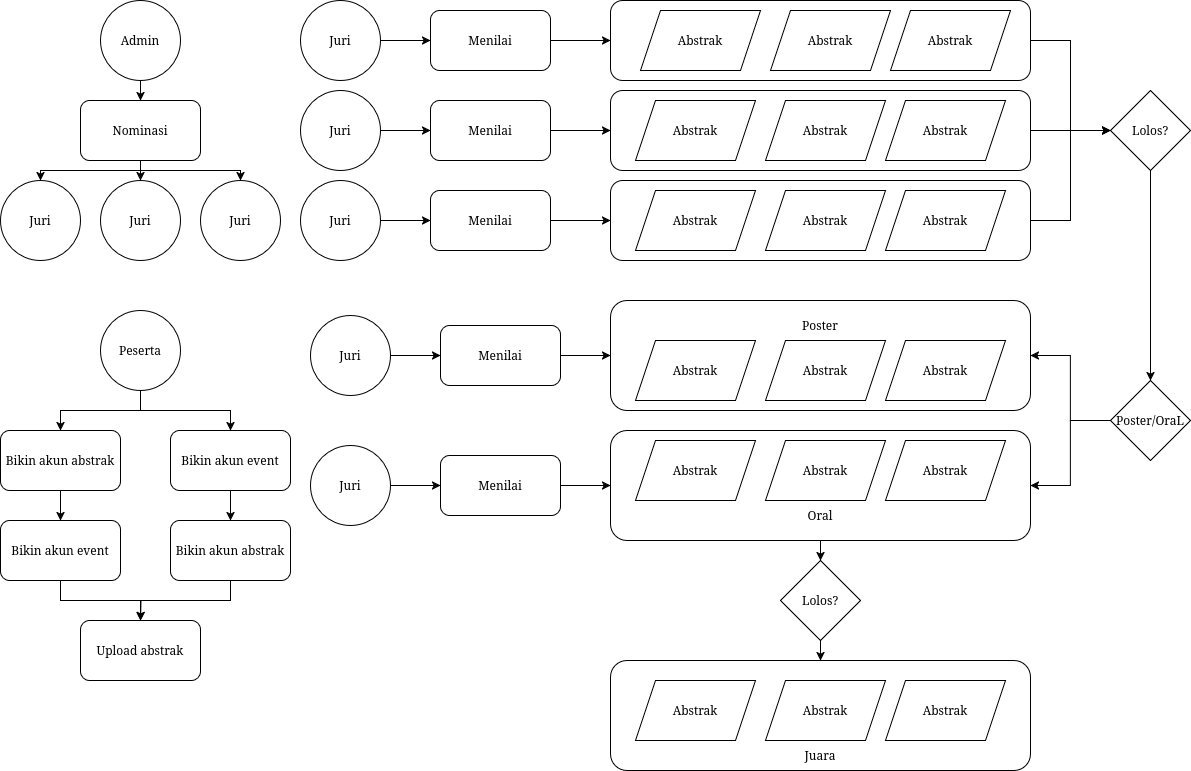

The diagram above was exported from draw.io. Its source (the exported page's mxGraphModel, read from the mxfile embedded in the PNG):
<mxGraphModel dx="1743" dy="647" grid="1" gridSize="10" guides="1" tooltips="1" connect="1" arrows="1" fold="1" page="1" pageScale="1" pageWidth="850" pageHeight="1100" math="0" shadow="0">
  <root>
    <mxCell id="0" />
    <mxCell id="1" parent="0" />
    <mxCell id="LxLcQwXn86gp83WsBh0P-111" style="edgeStyle=orthogonalEdgeStyle;rounded=0;orthogonalLoop=1;jettySize=auto;html=1;exitX=1;exitY=0.5;exitDx=0;exitDy=0;entryX=0;entryY=0.5;entryDx=0;entryDy=0;" parent="1" source="LxLcQwXn86gp83WsBh0P-47" target="LxLcQwXn86gp83WsBh0P-108" edge="1">
      <mxGeometry relative="1" as="geometry" />
    </mxCell>
    <mxCell id="LxLcQwXn86gp83WsBh0P-47" value="" style="rounded=1;whiteSpace=wrap;html=1;" parent="1" vertex="1">
      <mxGeometry x="420" y="470" width="420" height="80" as="geometry" />
    </mxCell>
    <mxCell id="LxLcQwXn86gp83WsBh0P-110" style="edgeStyle=orthogonalEdgeStyle;rounded=0;orthogonalLoop=1;jettySize=auto;html=1;exitX=1;exitY=0.5;exitDx=0;exitDy=0;entryX=0;entryY=0.5;entryDx=0;entryDy=0;" parent="1" source="LxLcQwXn86gp83WsBh0P-46" target="LxLcQwXn86gp83WsBh0P-108" edge="1">
      <mxGeometry relative="1" as="geometry" />
    </mxCell>
    <mxCell id="LxLcQwXn86gp83WsBh0P-46" value="" style="rounded=1;whiteSpace=wrap;html=1;" parent="1" vertex="1">
      <mxGeometry x="420" y="560" width="420" height="80" as="geometry" />
    </mxCell>
    <mxCell id="LxLcQwXn86gp83WsBh0P-109" style="edgeStyle=orthogonalEdgeStyle;rounded=0;orthogonalLoop=1;jettySize=auto;html=1;exitX=1;exitY=0.5;exitDx=0;exitDy=0;entryX=0;entryY=0.5;entryDx=0;entryDy=0;" parent="1" source="LxLcQwXn86gp83WsBh0P-43" target="LxLcQwXn86gp83WsBh0P-108" edge="1">
      <mxGeometry relative="1" as="geometry" />
    </mxCell>
    <mxCell id="LxLcQwXn86gp83WsBh0P-43" value="" style="rounded=1;whiteSpace=wrap;html=1;" parent="1" vertex="1">
      <mxGeometry x="420" y="650" width="420" height="80" as="geometry" />
    </mxCell>
    <mxCell id="LxLcQwXn86gp83WsBh0P-166" style="edgeStyle=orthogonalEdgeStyle;rounded=0;orthogonalLoop=1;jettySize=auto;html=1;exitX=0.5;exitY=1;exitDx=0;exitDy=0;entryX=0.5;entryY=0;entryDx=0;entryDy=0;" parent="1" source="LxLcQwXn86gp83WsBh0P-3" target="LxLcQwXn86gp83WsBh0P-8" edge="1">
      <mxGeometry relative="1" as="geometry" />
    </mxCell>
    <mxCell id="LxLcQwXn86gp83WsBh0P-3" value="Bikin akun event" style="rounded=1;whiteSpace=wrap;html=1;" parent="1" vertex="1">
      <mxGeometry x="-20" y="900" width="120" height="60" as="geometry" />
    </mxCell>
    <mxCell id="LxLcQwXn86gp83WsBh0P-165" style="edgeStyle=orthogonalEdgeStyle;rounded=0;orthogonalLoop=1;jettySize=auto;html=1;exitX=0.5;exitY=1;exitDx=0;exitDy=0;entryX=0.5;entryY=0;entryDx=0;entryDy=0;" parent="1" source="LxLcQwXn86gp83WsBh0P-4" target="LxLcQwXn86gp83WsBh0P-6" edge="1">
      <mxGeometry relative="1" as="geometry" />
    </mxCell>
    <mxCell id="LxLcQwXn86gp83WsBh0P-4" value="Bikin akun abstrak" style="rounded=1;whiteSpace=wrap;html=1;" parent="1" vertex="1">
      <mxGeometry x="-190" y="900" width="120" height="60" as="geometry" />
    </mxCell>
    <mxCell id="LxLcQwXn86gp83WsBh0P-5" value="Upload abstrak" style="rounded=1;whiteSpace=wrap;html=1;" parent="1" vertex="1">
      <mxGeometry x="-110" y="1090" width="120" height="60" as="geometry" />
    </mxCell>
    <mxCell id="LxLcQwXn86gp83WsBh0P-168" style="edgeStyle=orthogonalEdgeStyle;rounded=0;orthogonalLoop=1;jettySize=auto;html=1;exitX=0.5;exitY=1;exitDx=0;exitDy=0;" parent="1" source="LxLcQwXn86gp83WsBh0P-6" edge="1">
      <mxGeometry relative="1" as="geometry">
        <mxPoint x="-50" y="1090" as="targetPoint" />
      </mxGeometry>
    </mxCell>
    <mxCell id="LxLcQwXn86gp83WsBh0P-6" value="Bikin akun event" style="rounded=1;whiteSpace=wrap;html=1;" parent="1" vertex="1">
      <mxGeometry x="-190" y="990" width="120" height="60" as="geometry" />
    </mxCell>
    <mxCell id="LxLcQwXn86gp83WsBh0P-167" style="edgeStyle=orthogonalEdgeStyle;rounded=0;orthogonalLoop=1;jettySize=auto;html=1;exitX=0.5;exitY=1;exitDx=0;exitDy=0;entryX=0.5;entryY=0;entryDx=0;entryDy=0;" parent="1" source="LxLcQwXn86gp83WsBh0P-8" target="LxLcQwXn86gp83WsBh0P-5" edge="1">
      <mxGeometry relative="1" as="geometry" />
    </mxCell>
    <mxCell id="LxLcQwXn86gp83WsBh0P-8" value="Bikin akun abstrak" style="rounded=1;whiteSpace=wrap;html=1;" parent="1" vertex="1">
      <mxGeometry x="-20" y="990" width="120" height="60" as="geometry" />
    </mxCell>
    <mxCell id="LxLcQwXn86gp83WsBh0P-163" style="edgeStyle=orthogonalEdgeStyle;rounded=0;orthogonalLoop=1;jettySize=auto;html=1;exitX=0.5;exitY=1;exitDx=0;exitDy=0;entryX=0.5;entryY=0;entryDx=0;entryDy=0;" parent="1" source="LxLcQwXn86gp83WsBh0P-13" target="LxLcQwXn86gp83WsBh0P-4" edge="1">
      <mxGeometry relative="1" as="geometry" />
    </mxCell>
    <mxCell id="LxLcQwXn86gp83WsBh0P-164" style="edgeStyle=orthogonalEdgeStyle;rounded=0;orthogonalLoop=1;jettySize=auto;html=1;exitX=0.5;exitY=1;exitDx=0;exitDy=0;entryX=0.5;entryY=0;entryDx=0;entryDy=0;" parent="1" source="LxLcQwXn86gp83WsBh0P-13" target="LxLcQwXn86gp83WsBh0P-3" edge="1">
      <mxGeometry relative="1" as="geometry" />
    </mxCell>
    <mxCell id="LxLcQwXn86gp83WsBh0P-13" value="Peserta" style="ellipse;whiteSpace=wrap;html=1;aspect=fixed;" parent="1" vertex="1">
      <mxGeometry x="-90" y="780" width="80" height="80" as="geometry" />
    </mxCell>
    <mxCell id="LxLcQwXn86gp83WsBh0P-16" value="Juri" style="ellipse;whiteSpace=wrap;html=1;aspect=fixed;" parent="1" vertex="1">
      <mxGeometry x="-90" y="650" width="80" height="80" as="geometry" />
    </mxCell>
    <mxCell id="LxLcQwXn86gp83WsBh0P-67" style="edgeStyle=orthogonalEdgeStyle;rounded=0;orthogonalLoop=1;jettySize=auto;html=1;exitX=0.5;exitY=1;exitDx=0;exitDy=0;entryX=0.5;entryY=0;entryDx=0;entryDy=0;" parent="1" source="LxLcQwXn86gp83WsBh0P-17" target="LxLcQwXn86gp83WsBh0P-18" edge="1">
      <mxGeometry relative="1" as="geometry" />
    </mxCell>
    <mxCell id="LxLcQwXn86gp83WsBh0P-17" value="Admin" style="ellipse;whiteSpace=wrap;html=1;aspect=fixed;" parent="1" vertex="1">
      <mxGeometry x="-90" y="470" width="80" height="80" as="geometry" />
    </mxCell>
    <mxCell id="LxLcQwXn86gp83WsBh0P-68" style="edgeStyle=orthogonalEdgeStyle;rounded=0;orthogonalLoop=1;jettySize=auto;html=1;exitX=0.5;exitY=1;exitDx=0;exitDy=0;entryX=0.5;entryY=0;entryDx=0;entryDy=0;" parent="1" source="LxLcQwXn86gp83WsBh0P-18" target="LxLcQwXn86gp83WsBh0P-16" edge="1">
      <mxGeometry relative="1" as="geometry" />
    </mxCell>
    <mxCell id="LxLcQwXn86gp83WsBh0P-69" style="edgeStyle=orthogonalEdgeStyle;rounded=0;orthogonalLoop=1;jettySize=auto;html=1;exitX=0.5;exitY=1;exitDx=0;exitDy=0;" parent="1" source="LxLcQwXn86gp83WsBh0P-18" target="LxLcQwXn86gp83WsBh0P-21" edge="1">
      <mxGeometry relative="1" as="geometry">
        <Array as="points">
          <mxPoint x="-50" y="640" />
          <mxPoint x="50" y="640" />
        </Array>
      </mxGeometry>
    </mxCell>
    <mxCell id="LxLcQwXn86gp83WsBh0P-70" style="edgeStyle=orthogonalEdgeStyle;rounded=0;orthogonalLoop=1;jettySize=auto;html=1;exitX=0.5;exitY=1;exitDx=0;exitDy=0;" parent="1" source="LxLcQwXn86gp83WsBh0P-18" target="LxLcQwXn86gp83WsBh0P-22" edge="1">
      <mxGeometry relative="1" as="geometry">
        <Array as="points">
          <mxPoint x="-50" y="640" />
          <mxPoint x="-150" y="640" />
        </Array>
      </mxGeometry>
    </mxCell>
    <mxCell id="LxLcQwXn86gp83WsBh0P-18" value="Nominasi" style="rounded=1;whiteSpace=wrap;html=1;" parent="1" vertex="1">
      <mxGeometry x="-110" y="570" width="120" height="60" as="geometry" />
    </mxCell>
    <mxCell id="LxLcQwXn86gp83WsBh0P-21" value="Juri" style="ellipse;whiteSpace=wrap;html=1;aspect=fixed;" parent="1" vertex="1">
      <mxGeometry x="10" y="650" width="80" height="80" as="geometry" />
    </mxCell>
    <mxCell id="LxLcQwXn86gp83WsBh0P-22" value="Juri" style="ellipse;whiteSpace=wrap;html=1;aspect=fixed;" parent="1" vertex="1">
      <mxGeometry x="-190" y="650" width="80" height="80" as="geometry" />
    </mxCell>
    <mxCell id="LxLcQwXn86gp83WsBh0P-54" value="" style="rounded=1;whiteSpace=wrap;html=1;" parent="1" vertex="1">
      <mxGeometry x="420" y="770" width="420" height="110" as="geometry" />
    </mxCell>
    <mxCell id="LxLcQwXn86gp83WsBh0P-157" style="edgeStyle=orthogonalEdgeStyle;rounded=0;orthogonalLoop=1;jettySize=auto;html=1;exitX=0.5;exitY=1;exitDx=0;exitDy=0;entryX=0.5;entryY=0;entryDx=0;entryDy=0;" parent="1" source="LxLcQwXn86gp83WsBh0P-55" target="LxLcQwXn86gp83WsBh0P-156" edge="1">
      <mxGeometry relative="1" as="geometry" />
    </mxCell>
    <mxCell id="LxLcQwXn86gp83WsBh0P-55" value="" style="rounded=1;whiteSpace=wrap;html=1;" parent="1" vertex="1">
      <mxGeometry x="420" y="900" width="420" height="110" as="geometry" />
    </mxCell>
    <mxCell id="LxLcQwXn86gp83WsBh0P-65" value="Poster" style="text;html=1;align=center;verticalAlign=middle;whiteSpace=wrap;rounded=0;" parent="1" vertex="1">
      <mxGeometry x="600" y="780" width="60" height="30" as="geometry" />
    </mxCell>
    <mxCell id="LxLcQwXn86gp83WsBh0P-66" value="Oral" style="text;html=1;align=center;verticalAlign=middle;whiteSpace=wrap;rounded=0;" parent="1" vertex="1">
      <mxGeometry x="600" y="970" width="60" height="30" as="geometry" />
    </mxCell>
    <mxCell id="LxLcQwXn86gp83WsBh0P-80" style="edgeStyle=orthogonalEdgeStyle;rounded=0;orthogonalLoop=1;jettySize=auto;html=1;exitX=1;exitY=0.5;exitDx=0;exitDy=0;entryX=0;entryY=0.5;entryDx=0;entryDy=0;" parent="1" source="LxLcQwXn86gp83WsBh0P-71" target="LxLcQwXn86gp83WsBh0P-78" edge="1">
      <mxGeometry relative="1" as="geometry" />
    </mxCell>
    <mxCell id="LxLcQwXn86gp83WsBh0P-71" value="Juri" style="ellipse;whiteSpace=wrap;html=1;aspect=fixed;" parent="1" vertex="1">
      <mxGeometry x="110" y="560" width="80" height="80" as="geometry" />
    </mxCell>
    <mxCell id="LxLcQwXn86gp83WsBh0P-76" style="edgeStyle=orthogonalEdgeStyle;rounded=0;orthogonalLoop=1;jettySize=auto;html=1;exitX=1;exitY=0.5;exitDx=0;exitDy=0;entryX=0;entryY=0.5;entryDx=0;entryDy=0;" parent="1" source="LxLcQwXn86gp83WsBh0P-72" target="LxLcQwXn86gp83WsBh0P-75" edge="1">
      <mxGeometry relative="1" as="geometry" />
    </mxCell>
    <mxCell id="LxLcQwXn86gp83WsBh0P-72" value="Juri" style="ellipse;whiteSpace=wrap;html=1;aspect=fixed;" parent="1" vertex="1">
      <mxGeometry x="110" y="470" width="80" height="80" as="geometry" />
    </mxCell>
    <mxCell id="LxLcQwXn86gp83WsBh0P-82" style="edgeStyle=orthogonalEdgeStyle;rounded=0;orthogonalLoop=1;jettySize=auto;html=1;exitX=1;exitY=0.5;exitDx=0;exitDy=0;entryX=0;entryY=0.5;entryDx=0;entryDy=0;" parent="1" source="LxLcQwXn86gp83WsBh0P-73" target="LxLcQwXn86gp83WsBh0P-79" edge="1">
      <mxGeometry relative="1" as="geometry" />
    </mxCell>
    <mxCell id="LxLcQwXn86gp83WsBh0P-73" value="Juri" style="ellipse;whiteSpace=wrap;html=1;aspect=fixed;" parent="1" vertex="1">
      <mxGeometry x="110" y="650" width="80" height="80" as="geometry" />
    </mxCell>
    <mxCell id="LxLcQwXn86gp83WsBh0P-77" style="edgeStyle=orthogonalEdgeStyle;rounded=0;orthogonalLoop=1;jettySize=auto;html=1;exitX=1;exitY=0.5;exitDx=0;exitDy=0;entryX=0;entryY=0.5;entryDx=0;entryDy=0;" parent="1" source="LxLcQwXn86gp83WsBh0P-75" target="LxLcQwXn86gp83WsBh0P-47" edge="1">
      <mxGeometry relative="1" as="geometry" />
    </mxCell>
    <mxCell id="LxLcQwXn86gp83WsBh0P-75" value="Menilai" style="rounded=1;whiteSpace=wrap;html=1;" parent="1" vertex="1">
      <mxGeometry x="240" y="480" width="120" height="60" as="geometry" />
    </mxCell>
    <mxCell id="LxLcQwXn86gp83WsBh0P-81" style="edgeStyle=orthogonalEdgeStyle;rounded=0;orthogonalLoop=1;jettySize=auto;html=1;exitX=1;exitY=0.5;exitDx=0;exitDy=0;entryX=0;entryY=0.5;entryDx=0;entryDy=0;" parent="1" source="LxLcQwXn86gp83WsBh0P-78" target="LxLcQwXn86gp83WsBh0P-46" edge="1">
      <mxGeometry relative="1" as="geometry" />
    </mxCell>
    <mxCell id="LxLcQwXn86gp83WsBh0P-78" value="Menilai" style="rounded=1;whiteSpace=wrap;html=1;" parent="1" vertex="1">
      <mxGeometry x="240" y="570" width="120" height="60" as="geometry" />
    </mxCell>
    <mxCell id="LxLcQwXn86gp83WsBh0P-83" style="edgeStyle=orthogonalEdgeStyle;rounded=0;orthogonalLoop=1;jettySize=auto;html=1;exitX=1;exitY=0.5;exitDx=0;exitDy=0;entryX=0;entryY=0.5;entryDx=0;entryDy=0;" parent="1" source="LxLcQwXn86gp83WsBh0P-79" target="LxLcQwXn86gp83WsBh0P-43" edge="1">
      <mxGeometry relative="1" as="geometry" />
    </mxCell>
    <mxCell id="LxLcQwXn86gp83WsBh0P-79" value="Menilai" style="rounded=1;whiteSpace=wrap;html=1;" parent="1" vertex="1">
      <mxGeometry x="240" y="660" width="120" height="60" as="geometry" />
    </mxCell>
    <mxCell id="LxLcQwXn86gp83WsBh0P-84" value="Abstrak" style="shape=parallelogram;perimeter=parallelogramPerimeter;whiteSpace=wrap;html=1;fixedSize=1;" parent="1" vertex="1">
      <mxGeometry x="450" y="480" width="120" height="60" as="geometry" />
    </mxCell>
    <mxCell id="LxLcQwXn86gp83WsBh0P-85" value="Abstrak" style="shape=parallelogram;perimeter=parallelogramPerimeter;whiteSpace=wrap;html=1;fixedSize=1;" parent="1" vertex="1">
      <mxGeometry x="580" y="480" width="120" height="60" as="geometry" />
    </mxCell>
    <mxCell id="LxLcQwXn86gp83WsBh0P-86" value="Abstrak" style="shape=parallelogram;perimeter=parallelogramPerimeter;whiteSpace=wrap;html=1;fixedSize=1;" parent="1" vertex="1">
      <mxGeometry x="700" y="480" width="120" height="60" as="geometry" />
    </mxCell>
    <mxCell id="LxLcQwXn86gp83WsBh0P-87" value="Abstrak" style="shape=parallelogram;perimeter=parallelogramPerimeter;whiteSpace=wrap;html=1;fixedSize=1;" parent="1" vertex="1">
      <mxGeometry x="445" y="570" width="120" height="60" as="geometry" />
    </mxCell>
    <mxCell id="LxLcQwXn86gp83WsBh0P-88" value="Abstrak" style="shape=parallelogram;perimeter=parallelogramPerimeter;whiteSpace=wrap;html=1;fixedSize=1;" parent="1" vertex="1">
      <mxGeometry x="575" y="570" width="120" height="60" as="geometry" />
    </mxCell>
    <mxCell id="LxLcQwXn86gp83WsBh0P-89" value="Abstrak" style="shape=parallelogram;perimeter=parallelogramPerimeter;whiteSpace=wrap;html=1;fixedSize=1;" parent="1" vertex="1">
      <mxGeometry x="695" y="570" width="120" height="60" as="geometry" />
    </mxCell>
    <mxCell id="LxLcQwXn86gp83WsBh0P-90" value="Abstrak" style="shape=parallelogram;perimeter=parallelogramPerimeter;whiteSpace=wrap;html=1;fixedSize=1;" parent="1" vertex="1">
      <mxGeometry x="445" y="660" width="120" height="60" as="geometry" />
    </mxCell>
    <mxCell id="LxLcQwXn86gp83WsBh0P-91" value="Abstrak" style="shape=parallelogram;perimeter=parallelogramPerimeter;whiteSpace=wrap;html=1;fixedSize=1;" parent="1" vertex="1">
      <mxGeometry x="575" y="660" width="120" height="60" as="geometry" />
    </mxCell>
    <mxCell id="LxLcQwXn86gp83WsBh0P-92" value="Abstrak" style="shape=parallelogram;perimeter=parallelogramPerimeter;whiteSpace=wrap;html=1;fixedSize=1;" parent="1" vertex="1">
      <mxGeometry x="695" y="660" width="120" height="60" as="geometry" />
    </mxCell>
    <mxCell id="LxLcQwXn86gp83WsBh0P-102" value="Abstrak" style="shape=parallelogram;perimeter=parallelogramPerimeter;whiteSpace=wrap;html=1;fixedSize=1;" parent="1" vertex="1">
      <mxGeometry x="445" y="810" width="120" height="60" as="geometry" />
    </mxCell>
    <mxCell id="LxLcQwXn86gp83WsBh0P-103" value="Abstrak" style="shape=parallelogram;perimeter=parallelogramPerimeter;whiteSpace=wrap;html=1;fixedSize=1;" parent="1" vertex="1">
      <mxGeometry x="575" y="810" width="120" height="60" as="geometry" />
    </mxCell>
    <mxCell id="LxLcQwXn86gp83WsBh0P-104" value="Abstrak" style="shape=parallelogram;perimeter=parallelogramPerimeter;whiteSpace=wrap;html=1;fixedSize=1;" parent="1" vertex="1">
      <mxGeometry x="695" y="810" width="120" height="60" as="geometry" />
    </mxCell>
    <mxCell id="LxLcQwXn86gp83WsBh0P-105" value="Abstrak" style="shape=parallelogram;perimeter=parallelogramPerimeter;whiteSpace=wrap;html=1;fixedSize=1;" parent="1" vertex="1">
      <mxGeometry x="445" y="910" width="120" height="60" as="geometry" />
    </mxCell>
    <mxCell id="LxLcQwXn86gp83WsBh0P-106" value="Abstrak" style="shape=parallelogram;perimeter=parallelogramPerimeter;whiteSpace=wrap;html=1;fixedSize=1;" parent="1" vertex="1">
      <mxGeometry x="575" y="910" width="120" height="60" as="geometry" />
    </mxCell>
    <mxCell id="LxLcQwXn86gp83WsBh0P-107" value="Abstrak" style="shape=parallelogram;perimeter=parallelogramPerimeter;whiteSpace=wrap;html=1;fixedSize=1;" parent="1" vertex="1">
      <mxGeometry x="695" y="910" width="120" height="60" as="geometry" />
    </mxCell>
    <mxCell id="LxLcQwXn86gp83WsBh0P-113" style="edgeStyle=orthogonalEdgeStyle;rounded=0;orthogonalLoop=1;jettySize=auto;html=1;exitX=0.5;exitY=1;exitDx=0;exitDy=0;entryX=0.5;entryY=0;entryDx=0;entryDy=0;" parent="1" source="LxLcQwXn86gp83WsBh0P-108" target="LxLcQwXn86gp83WsBh0P-112" edge="1">
      <mxGeometry relative="1" as="geometry" />
    </mxCell>
    <mxCell id="LxLcQwXn86gp83WsBh0P-108" value="Lolos?" style="rhombus;whiteSpace=wrap;html=1;" parent="1" vertex="1">
      <mxGeometry x="920" y="560" width="80" height="80" as="geometry" />
    </mxCell>
    <mxCell id="LxLcQwXn86gp83WsBh0P-114" style="edgeStyle=orthogonalEdgeStyle;rounded=0;orthogonalLoop=1;jettySize=auto;html=1;exitX=0;exitY=0.5;exitDx=0;exitDy=0;entryX=1;entryY=0.5;entryDx=0;entryDy=0;" parent="1" source="LxLcQwXn86gp83WsBh0P-112" target="LxLcQwXn86gp83WsBh0P-54" edge="1">
      <mxGeometry relative="1" as="geometry" />
    </mxCell>
    <mxCell id="LxLcQwXn86gp83WsBh0P-115" style="edgeStyle=orthogonalEdgeStyle;rounded=0;orthogonalLoop=1;jettySize=auto;html=1;exitX=0;exitY=0.5;exitDx=0;exitDy=0;entryX=1;entryY=0.5;entryDx=0;entryDy=0;" parent="1" source="LxLcQwXn86gp83WsBh0P-112" target="LxLcQwXn86gp83WsBh0P-55" edge="1">
      <mxGeometry relative="1" as="geometry" />
    </mxCell>
    <mxCell id="LxLcQwXn86gp83WsBh0P-112" value="Poster/OraL" style="rhombus;whiteSpace=wrap;html=1;" parent="1" vertex="1">
      <mxGeometry x="920" y="850" width="80" height="80" as="geometry" />
    </mxCell>
    <mxCell id="LxLcQwXn86gp83WsBh0P-144" style="edgeStyle=orthogonalEdgeStyle;rounded=0;orthogonalLoop=1;jettySize=auto;html=1;exitX=1;exitY=0.5;exitDx=0;exitDy=0;entryX=0;entryY=0.5;entryDx=0;entryDy=0;" parent="1" source="LxLcQwXn86gp83WsBh0P-145" target="LxLcQwXn86gp83WsBh0P-147" edge="1">
      <mxGeometry relative="1" as="geometry" />
    </mxCell>
    <mxCell id="LxLcQwXn86gp83WsBh0P-145" value="Juri" style="ellipse;whiteSpace=wrap;html=1;aspect=fixed;" parent="1" vertex="1">
      <mxGeometry x="120" y="915" width="80" height="80" as="geometry" />
    </mxCell>
    <mxCell id="LxLcQwXn86gp83WsBh0P-150" style="edgeStyle=orthogonalEdgeStyle;rounded=0;orthogonalLoop=1;jettySize=auto;html=1;exitX=1;exitY=0.5;exitDx=0;exitDy=0;entryX=0;entryY=0.5;entryDx=0;entryDy=0;" parent="1" source="LxLcQwXn86gp83WsBh0P-147" target="LxLcQwXn86gp83WsBh0P-55" edge="1">
      <mxGeometry relative="1" as="geometry" />
    </mxCell>
    <mxCell id="LxLcQwXn86gp83WsBh0P-147" value="Menilai" style="rounded=1;whiteSpace=wrap;html=1;" parent="1" vertex="1">
      <mxGeometry x="250" y="925" width="120" height="60" as="geometry" />
    </mxCell>
    <mxCell id="LxLcQwXn86gp83WsBh0P-151" style="edgeStyle=orthogonalEdgeStyle;rounded=0;orthogonalLoop=1;jettySize=auto;html=1;exitX=1;exitY=0.5;exitDx=0;exitDy=0;entryX=0;entryY=0.5;entryDx=0;entryDy=0;" parent="1" source="LxLcQwXn86gp83WsBh0P-152" target="LxLcQwXn86gp83WsBh0P-154" edge="1">
      <mxGeometry relative="1" as="geometry" />
    </mxCell>
    <mxCell id="LxLcQwXn86gp83WsBh0P-152" value="Juri" style="ellipse;whiteSpace=wrap;html=1;aspect=fixed;" parent="1" vertex="1">
      <mxGeometry x="120" y="785" width="80" height="80" as="geometry" />
    </mxCell>
    <mxCell id="LxLcQwXn86gp83WsBh0P-153" style="edgeStyle=orthogonalEdgeStyle;rounded=0;orthogonalLoop=1;jettySize=auto;html=1;exitX=1;exitY=0.5;exitDx=0;exitDy=0;entryX=0;entryY=0.5;entryDx=0;entryDy=0;" parent="1" source="LxLcQwXn86gp83WsBh0P-154" edge="1">
      <mxGeometry relative="1" as="geometry">
        <mxPoint x="420" y="825" as="targetPoint" />
      </mxGeometry>
    </mxCell>
    <mxCell id="LxLcQwXn86gp83WsBh0P-154" value="Menilai" style="rounded=1;whiteSpace=wrap;html=1;" parent="1" vertex="1">
      <mxGeometry x="250" y="795" width="120" height="60" as="geometry" />
    </mxCell>
    <mxCell id="LxLcQwXn86gp83WsBh0P-155" value="" style="rounded=1;whiteSpace=wrap;html=1;" parent="1" vertex="1">
      <mxGeometry x="420" y="1130" width="420" height="110" as="geometry" />
    </mxCell>
    <mxCell id="LxLcQwXn86gp83WsBh0P-158" style="edgeStyle=orthogonalEdgeStyle;rounded=0;orthogonalLoop=1;jettySize=auto;html=1;exitX=0.5;exitY=1;exitDx=0;exitDy=0;entryX=0.5;entryY=0;entryDx=0;entryDy=0;" parent="1" source="LxLcQwXn86gp83WsBh0P-156" target="LxLcQwXn86gp83WsBh0P-155" edge="1">
      <mxGeometry relative="1" as="geometry" />
    </mxCell>
    <mxCell id="LxLcQwXn86gp83WsBh0P-156" value="Lolos?" style="rhombus;whiteSpace=wrap;html=1;" parent="1" vertex="1">
      <mxGeometry x="590" y="1030" width="80" height="80" as="geometry" />
    </mxCell>
    <mxCell id="LxLcQwXn86gp83WsBh0P-159" value="Juara" style="text;html=1;align=center;verticalAlign=middle;whiteSpace=wrap;rounded=0;" parent="1" vertex="1">
      <mxGeometry x="600" y="1210" width="60" height="30" as="geometry" />
    </mxCell>
    <mxCell id="LxLcQwXn86gp83WsBh0P-160" value="Abstrak" style="shape=parallelogram;perimeter=parallelogramPerimeter;whiteSpace=wrap;html=1;fixedSize=1;" parent="1" vertex="1">
      <mxGeometry x="445" y="1150" width="120" height="60" as="geometry" />
    </mxCell>
    <mxCell id="LxLcQwXn86gp83WsBh0P-161" value="Abstrak" style="shape=parallelogram;perimeter=parallelogramPerimeter;whiteSpace=wrap;html=1;fixedSize=1;" parent="1" vertex="1">
      <mxGeometry x="575" y="1150" width="120" height="60" as="geometry" />
    </mxCell>
    <mxCell id="LxLcQwXn86gp83WsBh0P-162" value="Abstrak" style="shape=parallelogram;perimeter=parallelogramPerimeter;whiteSpace=wrap;html=1;fixedSize=1;" parent="1" vertex="1">
      <mxGeometry x="695" y="1150" width="120" height="60" as="geometry" />
    </mxCell>
  </root>
</mxGraphModel>